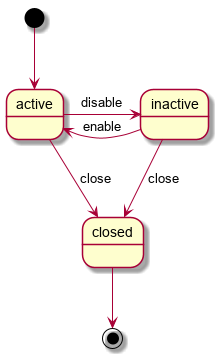

The diagram above was rendered by PlantUML. Its source (embedded in the PNG):
@startuml
[*] --> active

active -right-> inactive : disable
inactive -left-> active  : enable

inactive --> closed  : close
active --> closed  : close

closed --> [*]
@enduml